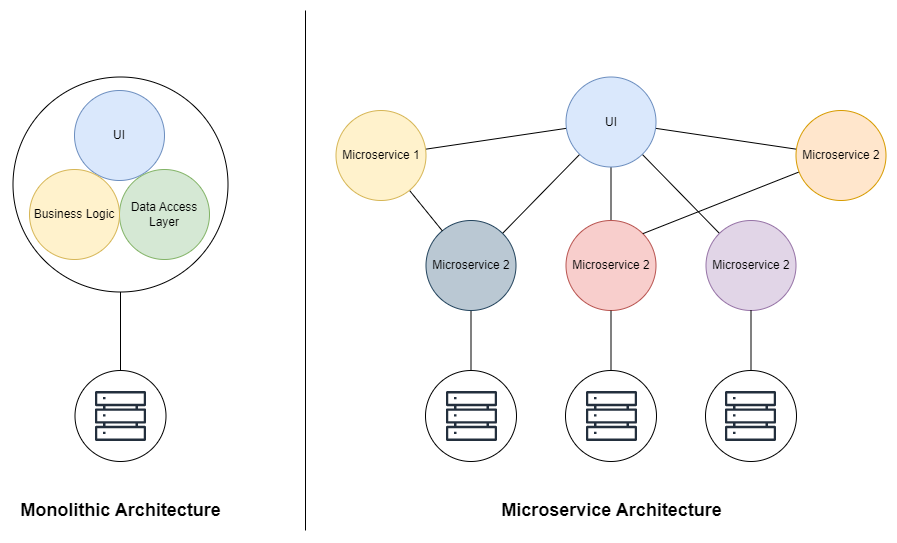

The diagram above was exported from draw.io. Its source (the exported page's mxGraphModel, read from the mxfile embedded in the PNG):
<mxGraphModel dx="990" dy="1056" grid="1" gridSize="10" guides="1" tooltips="1" connect="1" arrows="1" fold="1" page="1" pageScale="1" pageWidth="827" pageHeight="1169" math="0" shadow="0">
  <root>
    <mxCell id="0" />
    <mxCell id="1" parent="0" />
    <mxCell id="8kKvMiI7hiI49bQdAj8j-8" value="" style="ellipse;whiteSpace=wrap;html=1;aspect=fixed;" vertex="1" parent="1">
      <mxGeometry x="307.5" y="166.5" width="215" height="215" as="geometry" />
    </mxCell>
    <mxCell id="8kKvMiI7hiI49bQdAj8j-9" style="edgeStyle=orthogonalEdgeStyle;rounded=0;orthogonalLoop=1;jettySize=auto;html=1;entryX=0.5;entryY=1;entryDx=0;entryDy=0;endArrow=none;endFill=0;" edge="1" parent="1" source="8kKvMiI7hiI49bQdAj8j-6" target="8kKvMiI7hiI49bQdAj8j-8">
      <mxGeometry relative="1" as="geometry" />
    </mxCell>
    <mxCell id="8kKvMiI7hiI49bQdAj8j-6" value="" style="ellipse;whiteSpace=wrap;html=1;aspect=fixed;" vertex="1" parent="1">
      <mxGeometry x="369.5" y="460" width="91" height="91" as="geometry" />
    </mxCell>
    <mxCell id="8kKvMiI7hiI49bQdAj8j-1" value="UI" style="ellipse;whiteSpace=wrap;html=1;aspect=fixed;fillColor=#dae8fc;strokeColor=#6c8ebf;" vertex="1" parent="1">
      <mxGeometry x="369" y="180" width="90" height="90" as="geometry" />
    </mxCell>
    <mxCell id="8kKvMiI7hiI49bQdAj8j-3" value="Data Access Layer" style="ellipse;whiteSpace=wrap;html=1;aspect=fixed;fillColor=#d5e8d4;strokeColor=#82b366;" vertex="1" parent="1">
      <mxGeometry x="414" y="259" width="90" height="90" as="geometry" />
    </mxCell>
    <mxCell id="8kKvMiI7hiI49bQdAj8j-4" value="Business Logic" style="ellipse;whiteSpace=wrap;html=1;aspect=fixed;fillColor=#fff2cc;strokeColor=#d6b656;" vertex="1" parent="1">
      <mxGeometry x="324" y="259" width="90" height="90" as="geometry" />
    </mxCell>
    <mxCell id="8kKvMiI7hiI49bQdAj8j-5" value="" style="sketch=0;outlineConnect=0;fontColor=#232F3E;gradientColor=none;fillColor=#232F3D;strokeColor=none;dashed=0;verticalLabelPosition=bottom;verticalAlign=top;align=center;html=1;fontSize=12;fontStyle=0;aspect=fixed;pointerEvents=1;shape=mxgraph.aws4.servers;" vertex="1" parent="1">
      <mxGeometry x="389.5" y="480" width="51" height="51" as="geometry" />
    </mxCell>
    <mxCell id="8kKvMiI7hiI49bQdAj8j-7" value="Monolithic Architecture" style="text;html=1;align=center;verticalAlign=middle;resizable=0;points=[];autosize=1;strokeColor=none;fillColor=none;fontStyle=1;fontSize=18;" vertex="1" parent="1">
      <mxGeometry x="305" y="580" width="220" height="40" as="geometry" />
    </mxCell>
    <mxCell id="8kKvMiI7hiI49bQdAj8j-11" style="edgeStyle=orthogonalEdgeStyle;rounded=0;orthogonalLoop=1;jettySize=auto;html=1;entryX=0.5;entryY=1;entryDx=0;entryDy=0;endArrow=none;endFill=0;" edge="1" parent="1" source="8kKvMiI7hiI49bQdAj8j-12" target="8kKvMiI7hiI49bQdAj8j-14">
      <mxGeometry relative="1" as="geometry">
        <mxPoint x="765.5" y="426.5" as="targetPoint" />
      </mxGeometry>
    </mxCell>
    <mxCell id="8kKvMiI7hiI49bQdAj8j-12" value="" style="ellipse;whiteSpace=wrap;html=1;aspect=fixed;" vertex="1" parent="1">
      <mxGeometry x="720" y="460" width="91" height="91" as="geometry" />
    </mxCell>
    <mxCell id="8kKvMiI7hiI49bQdAj8j-21" style="rounded=0;orthogonalLoop=1;jettySize=auto;html=1;endArrow=none;endFill=0;" edge="1" parent="1" source="8kKvMiI7hiI49bQdAj8j-13" target="8kKvMiI7hiI49bQdAj8j-15">
      <mxGeometry relative="1" as="geometry" />
    </mxCell>
    <mxCell id="8kKvMiI7hiI49bQdAj8j-24" style="rounded=0;orthogonalLoop=1;jettySize=auto;html=1;endArrow=none;endFill=0;" edge="1" parent="1" source="8kKvMiI7hiI49bQdAj8j-13" target="8kKvMiI7hiI49bQdAj8j-14">
      <mxGeometry relative="1" as="geometry" />
    </mxCell>
    <mxCell id="8kKvMiI7hiI49bQdAj8j-25" style="rounded=0;orthogonalLoop=1;jettySize=auto;html=1;endArrow=none;endFill=0;" edge="1" parent="1" source="8kKvMiI7hiI49bQdAj8j-13" target="8kKvMiI7hiI49bQdAj8j-18">
      <mxGeometry relative="1" as="geometry" />
    </mxCell>
    <mxCell id="8kKvMiI7hiI49bQdAj8j-26" style="rounded=0;orthogonalLoop=1;jettySize=auto;html=1;endArrow=none;endFill=0;" edge="1" parent="1" source="8kKvMiI7hiI49bQdAj8j-13" target="8kKvMiI7hiI49bQdAj8j-19">
      <mxGeometry relative="1" as="geometry" />
    </mxCell>
    <mxCell id="8kKvMiI7hiI49bQdAj8j-35" style="rounded=0;orthogonalLoop=1;jettySize=auto;html=1;endArrow=none;endFill=0;" edge="1" parent="1" source="8kKvMiI7hiI49bQdAj8j-13" target="8kKvMiI7hiI49bQdAj8j-20">
      <mxGeometry relative="1" as="geometry" />
    </mxCell>
    <mxCell id="8kKvMiI7hiI49bQdAj8j-13" value="UI" style="ellipse;whiteSpace=wrap;html=1;aspect=fixed;fillColor=#dae8fc;strokeColor=#6c8ebf;" vertex="1" parent="1">
      <mxGeometry x="860.5" y="166.5" width="90" height="90" as="geometry" />
    </mxCell>
    <mxCell id="8kKvMiI7hiI49bQdAj8j-14" value="Microservice 2" style="ellipse;whiteSpace=wrap;html=1;aspect=fixed;fillColor=#bac8d3;strokeColor=#23445d;" vertex="1" parent="1">
      <mxGeometry x="720.5" y="310" width="90" height="90" as="geometry" />
    </mxCell>
    <mxCell id="8kKvMiI7hiI49bQdAj8j-22" style="rounded=0;orthogonalLoop=1;jettySize=auto;html=1;endArrow=none;endFill=0;" edge="1" parent="1" source="8kKvMiI7hiI49bQdAj8j-15" target="8kKvMiI7hiI49bQdAj8j-14">
      <mxGeometry relative="1" as="geometry" />
    </mxCell>
    <mxCell id="8kKvMiI7hiI49bQdAj8j-15" value="Microservice 1" style="ellipse;whiteSpace=wrap;html=1;aspect=fixed;fillColor=#fff2cc;strokeColor=#d6b656;" vertex="1" parent="1">
      <mxGeometry x="630.5" y="200" width="90" height="90" as="geometry" />
    </mxCell>
    <mxCell id="8kKvMiI7hiI49bQdAj8j-16" value="" style="sketch=0;outlineConnect=0;fontColor=#232F3E;gradientColor=none;fillColor=#232F3D;strokeColor=none;dashed=0;verticalLabelPosition=bottom;verticalAlign=top;align=center;html=1;fontSize=12;fontStyle=0;aspect=fixed;pointerEvents=1;shape=mxgraph.aws4.servers;" vertex="1" parent="1">
      <mxGeometry x="740.5" y="480" width="51" height="51" as="geometry" />
    </mxCell>
    <mxCell id="8kKvMiI7hiI49bQdAj8j-17" value="Microservice Architecture" style="text;html=1;align=center;verticalAlign=middle;resizable=0;points=[];autosize=1;strokeColor=none;fillColor=none;fontStyle=1;fontSize=18;" vertex="1" parent="1">
      <mxGeometry x="785.5" y="580" width="240" height="40" as="geometry" />
    </mxCell>
    <mxCell id="8kKvMiI7hiI49bQdAj8j-18" value="Microservice 2" style="ellipse;whiteSpace=wrap;html=1;aspect=fixed;fillColor=#f8cecc;strokeColor=#b85450;" vertex="1" parent="1">
      <mxGeometry x="860.5" y="310" width="90" height="90" as="geometry" />
    </mxCell>
    <mxCell id="8kKvMiI7hiI49bQdAj8j-19" value="Microservice 2" style="ellipse;whiteSpace=wrap;html=1;aspect=fixed;fillColor=#e1d5e7;strokeColor=#9673a6;" vertex="1" parent="1">
      <mxGeometry x="1000.5" y="310" width="90" height="90" as="geometry" />
    </mxCell>
    <mxCell id="8kKvMiI7hiI49bQdAj8j-28" style="rounded=0;orthogonalLoop=1;jettySize=auto;html=1;entryX=1;entryY=0;entryDx=0;entryDy=0;endArrow=none;endFill=0;" edge="1" parent="1" source="8kKvMiI7hiI49bQdAj8j-20" target="8kKvMiI7hiI49bQdAj8j-18">
      <mxGeometry relative="1" as="geometry" />
    </mxCell>
    <mxCell id="8kKvMiI7hiI49bQdAj8j-20" value="Microservice 2" style="ellipse;whiteSpace=wrap;html=1;aspect=fixed;fillColor=#ffe6cc;strokeColor=#d79b00;" vertex="1" parent="1">
      <mxGeometry x="1090.5" y="200" width="90" height="90" as="geometry" />
    </mxCell>
    <mxCell id="8kKvMiI7hiI49bQdAj8j-33" style="edgeStyle=orthogonalEdgeStyle;rounded=0;orthogonalLoop=1;jettySize=auto;html=1;entryX=0.5;entryY=1;entryDx=0;entryDy=0;endArrow=none;endFill=0;" edge="1" parent="1" source="8kKvMiI7hiI49bQdAj8j-29" target="8kKvMiI7hiI49bQdAj8j-18">
      <mxGeometry relative="1" as="geometry" />
    </mxCell>
    <mxCell id="8kKvMiI7hiI49bQdAj8j-29" value="" style="ellipse;whiteSpace=wrap;html=1;aspect=fixed;" vertex="1" parent="1">
      <mxGeometry x="860" y="460" width="91" height="91" as="geometry" />
    </mxCell>
    <mxCell id="8kKvMiI7hiI49bQdAj8j-30" value="" style="sketch=0;outlineConnect=0;fontColor=#232F3E;gradientColor=none;fillColor=#232F3D;strokeColor=none;dashed=0;verticalLabelPosition=bottom;verticalAlign=top;align=center;html=1;fontSize=12;fontStyle=0;aspect=fixed;pointerEvents=1;shape=mxgraph.aws4.servers;" vertex="1" parent="1">
      <mxGeometry x="880.5" y="480" width="51" height="51" as="geometry" />
    </mxCell>
    <mxCell id="8kKvMiI7hiI49bQdAj8j-34" style="edgeStyle=orthogonalEdgeStyle;rounded=0;orthogonalLoop=1;jettySize=auto;html=1;entryX=0.5;entryY=1;entryDx=0;entryDy=0;endArrow=none;endFill=0;" edge="1" parent="1" source="8kKvMiI7hiI49bQdAj8j-31" target="8kKvMiI7hiI49bQdAj8j-19">
      <mxGeometry relative="1" as="geometry" />
    </mxCell>
    <mxCell id="8kKvMiI7hiI49bQdAj8j-31" value="" style="ellipse;whiteSpace=wrap;html=1;aspect=fixed;" vertex="1" parent="1">
      <mxGeometry x="1000" y="460" width="91" height="91" as="geometry" />
    </mxCell>
    <mxCell id="8kKvMiI7hiI49bQdAj8j-32" value="" style="sketch=0;outlineConnect=0;fontColor=#232F3E;gradientColor=none;fillColor=#232F3D;strokeColor=none;dashed=0;verticalLabelPosition=bottom;verticalAlign=top;align=center;html=1;fontSize=12;fontStyle=0;aspect=fixed;pointerEvents=1;shape=mxgraph.aws4.servers;" vertex="1" parent="1">
      <mxGeometry x="1019.5" y="480" width="51" height="51" as="geometry" />
    </mxCell>
    <mxCell id="8kKvMiI7hiI49bQdAj8j-36" value="" style="endArrow=none;html=1;rounded=0;" edge="1" parent="1">
      <mxGeometry width="50" height="50" relative="1" as="geometry">
        <mxPoint x="600" y="620" as="sourcePoint" />
        <mxPoint x="600" y="100" as="targetPoint" />
      </mxGeometry>
    </mxCell>
  </root>
</mxGraphModel>